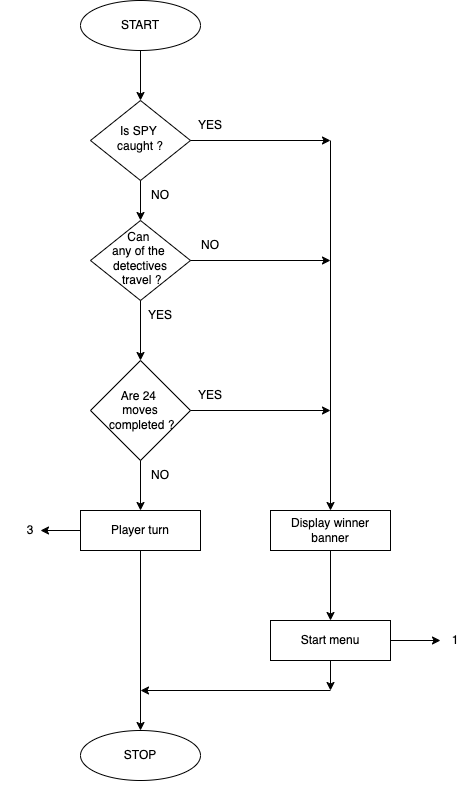

The diagram above was exported from draw.io. Its source (the exported page's mxGraphModel, read from the mxfile embedded in the PNG):
<mxGraphModel dx="826" dy="840" grid="1" gridSize="10" guides="1" tooltips="1" connect="1" arrows="1" fold="1" page="1" pageScale="1" pageWidth="827" pageHeight="1169" math="0" shadow="0">
  <root>
    <mxCell id="WIyWlLk6GJQsqaUBKTNV-0" />
    <mxCell id="WIyWlLk6GJQsqaUBKTNV-1" parent="WIyWlLk6GJQsqaUBKTNV-0" />
    <mxCell id="WIyWlLk6GJQsqaUBKTNV-6" value="Is SPY&amp;nbsp;&lt;div&gt;caught ?&lt;/div&gt;" style="rhombus;whiteSpace=wrap;html=1;shadow=0;fontFamily=Helvetica;fontSize=12;align=center;strokeWidth=1;spacing=6;spacingTop=-4;" parent="WIyWlLk6GJQsqaUBKTNV-1" vertex="1">
      <mxGeometry x="170" y="170" width="100" height="80" as="geometry" />
    </mxCell>
    <mxCell id="WIyWlLk6GJQsqaUBKTNV-10" value="Can&amp;nbsp;&lt;div&gt;any&amp;nbsp;&lt;span style=&quot;background-color: transparent; color: light-dark(rgb(0, 0, 0), rgb(255, 255, 255));&quot;&gt;of&amp;nbsp;&lt;/span&gt;&lt;span style=&quot;background-color: transparent; color: light-dark(rgb(0, 0, 0), rgb(255, 255, 255));&quot;&gt;the&amp;nbsp;&lt;/span&gt;&lt;div&gt;&lt;div&gt;&lt;div&gt;&lt;span style=&quot;background-color: transparent; color: light-dark(rgb(0, 0, 0), rgb(255, 255, 255));&quot;&gt;detectives&lt;/span&gt;&lt;/div&gt;&lt;div&gt;&lt;span style=&quot;background-color: transparent; color: light-dark(rgb(0, 0, 0), rgb(255, 255, 255));&quot;&gt;&amp;nbsp;travel ?&lt;/span&gt;&lt;/div&gt;&lt;/div&gt;&lt;/div&gt;&lt;/div&gt;" style="rhombus;whiteSpace=wrap;html=1;shadow=0;fontFamily=Helvetica;fontSize=12;align=center;strokeWidth=1;spacing=6;spacingTop=-4;" parent="WIyWlLk6GJQsqaUBKTNV-1" vertex="1">
      <mxGeometry x="170" y="290" width="100" height="80" as="geometry" />
    </mxCell>
    <mxCell id="cRITAXuGko0fcFPJ8xeF-0" value="START" style="ellipse;whiteSpace=wrap;html=1;" vertex="1" parent="WIyWlLk6GJQsqaUBKTNV-1">
      <mxGeometry x="160" y="70" width="120" height="50" as="geometry" />
    </mxCell>
    <mxCell id="cRITAXuGko0fcFPJ8xeF-1" value="" style="endArrow=classic;html=1;rounded=0;entryX=0.5;entryY=0;entryDx=0;entryDy=0;" edge="1" parent="WIyWlLk6GJQsqaUBKTNV-1" target="WIyWlLk6GJQsqaUBKTNV-6">
      <mxGeometry width="50" height="50" relative="1" as="geometry">
        <mxPoint x="220" y="120" as="sourcePoint" />
        <mxPoint x="270" y="70" as="targetPoint" />
      </mxGeometry>
    </mxCell>
    <mxCell id="cRITAXuGko0fcFPJ8xeF-2" value="" style="endArrow=classic;html=1;rounded=0;entryX=0.5;entryY=0;entryDx=0;entryDy=0;" edge="1" parent="WIyWlLk6GJQsqaUBKTNV-1" target="WIyWlLk6GJQsqaUBKTNV-10">
      <mxGeometry width="50" height="50" relative="1" as="geometry">
        <mxPoint x="220" y="250" as="sourcePoint" />
        <mxPoint x="270" y="200" as="targetPoint" />
      </mxGeometry>
    </mxCell>
    <mxCell id="cRITAXuGko0fcFPJ8xeF-3" value="" style="endArrow=classic;html=1;rounded=0;" edge="1" parent="WIyWlLk6GJQsqaUBKTNV-1">
      <mxGeometry width="50" height="50" relative="1" as="geometry">
        <mxPoint x="220" y="370" as="sourcePoint" />
        <mxPoint x="220" y="430" as="targetPoint" />
      </mxGeometry>
    </mxCell>
    <mxCell id="cRITAXuGko0fcFPJ8xeF-4" value="Are 24&amp;nbsp;&lt;div&gt;&lt;span style=&quot;background-color: transparent; color: light-dark(rgb(0, 0, 0), rgb(255, 255, 255));&quot;&gt;moves&lt;/span&gt;&lt;/div&gt;&lt;div&gt;&lt;span style=&quot;background-color: transparent; color: light-dark(rgb(0, 0, 0), rgb(255, 255, 255));&quot;&gt;&amp;nbsp;completed ?&lt;/span&gt;&lt;/div&gt;" style="rhombus;whiteSpace=wrap;html=1;" vertex="1" parent="WIyWlLk6GJQsqaUBKTNV-1">
      <mxGeometry x="170" y="430" width="100" height="100" as="geometry" />
    </mxCell>
    <mxCell id="cRITAXuGko0fcFPJ8xeF-5" value="" style="endArrow=classic;html=1;rounded=0;" edge="1" parent="WIyWlLk6GJQsqaUBKTNV-1">
      <mxGeometry width="50" height="50" relative="1" as="geometry">
        <mxPoint x="270" y="210" as="sourcePoint" />
        <mxPoint x="410" y="210" as="targetPoint" />
      </mxGeometry>
    </mxCell>
    <mxCell id="cRITAXuGko0fcFPJ8xeF-6" value="" style="endArrow=classic;html=1;rounded=0;" edge="1" parent="WIyWlLk6GJQsqaUBKTNV-1">
      <mxGeometry width="50" height="50" relative="1" as="geometry">
        <mxPoint x="270" y="330" as="sourcePoint" />
        <mxPoint x="410" y="330" as="targetPoint" />
      </mxGeometry>
    </mxCell>
    <mxCell id="cRITAXuGko0fcFPJ8xeF-7" value="" style="endArrow=classic;html=1;rounded=0;" edge="1" parent="WIyWlLk6GJQsqaUBKTNV-1">
      <mxGeometry width="50" height="50" relative="1" as="geometry">
        <mxPoint x="270" y="480" as="sourcePoint" />
        <mxPoint x="410" y="480" as="targetPoint" />
      </mxGeometry>
    </mxCell>
    <mxCell id="cRITAXuGko0fcFPJ8xeF-8" value="" style="endArrow=classic;html=1;rounded=0;entryX=0.5;entryY=0;entryDx=0;entryDy=0;" edge="1" parent="WIyWlLk6GJQsqaUBKTNV-1" target="cRITAXuGko0fcFPJ8xeF-9">
      <mxGeometry width="50" height="50" relative="1" as="geometry">
        <mxPoint x="410" y="210" as="sourcePoint" />
        <mxPoint x="410" y="550" as="targetPoint" />
      </mxGeometry>
    </mxCell>
    <mxCell id="cRITAXuGko0fcFPJ8xeF-9" value="Display winner banner" style="rounded=0;whiteSpace=wrap;html=1;" vertex="1" parent="WIyWlLk6GJQsqaUBKTNV-1">
      <mxGeometry x="350" y="580" width="120" height="40" as="geometry" />
    </mxCell>
    <mxCell id="cRITAXuGko0fcFPJ8xeF-10" value="" style="endArrow=classic;html=1;rounded=0;" edge="1" parent="WIyWlLk6GJQsqaUBKTNV-1">
      <mxGeometry width="50" height="50" relative="1" as="geometry">
        <mxPoint x="220" y="530" as="sourcePoint" />
        <mxPoint x="220" y="580" as="targetPoint" />
        <Array as="points" />
      </mxGeometry>
    </mxCell>
    <mxCell id="cRITAXuGko0fcFPJ8xeF-11" value="Player turn" style="rounded=0;whiteSpace=wrap;html=1;" vertex="1" parent="WIyWlLk6GJQsqaUBKTNV-1">
      <mxGeometry x="160" y="580" width="120" height="40" as="geometry" />
    </mxCell>
    <mxCell id="cRITAXuGko0fcFPJ8xeF-12" value="Start menu" style="rounded=0;whiteSpace=wrap;html=1;" vertex="1" parent="WIyWlLk6GJQsqaUBKTNV-1">
      <mxGeometry x="350" y="690" width="120" height="40" as="geometry" />
    </mxCell>
    <mxCell id="cRITAXuGko0fcFPJ8xeF-13" value="" style="endArrow=classic;html=1;rounded=0;" edge="1" parent="WIyWlLk6GJQsqaUBKTNV-1">
      <mxGeometry width="50" height="50" relative="1" as="geometry">
        <mxPoint x="160" y="600" as="sourcePoint" />
        <mxPoint x="120" y="600" as="targetPoint" />
      </mxGeometry>
    </mxCell>
    <mxCell id="cRITAXuGko0fcFPJ8xeF-14" value="3" style="text;html=1;align=center;verticalAlign=middle;whiteSpace=wrap;rounded=0;" vertex="1" parent="WIyWlLk6GJQsqaUBKTNV-1">
      <mxGeometry x="80" y="585" width="60" height="30" as="geometry" />
    </mxCell>
    <mxCell id="cRITAXuGko0fcFPJ8xeF-16" value="" style="endArrow=classic;html=1;rounded=0;entryX=0.5;entryY=0;entryDx=0;entryDy=0;" edge="1" parent="WIyWlLk6GJQsqaUBKTNV-1" target="cRITAXuGko0fcFPJ8xeF-12">
      <mxGeometry width="50" height="50" relative="1" as="geometry">
        <mxPoint x="410" y="620" as="sourcePoint" />
        <mxPoint x="460" y="570" as="targetPoint" />
      </mxGeometry>
    </mxCell>
    <mxCell id="cRITAXuGko0fcFPJ8xeF-17" value="" style="endArrow=classic;html=1;rounded=0;" edge="1" parent="WIyWlLk6GJQsqaUBKTNV-1" target="cRITAXuGko0fcFPJ8xeF-18">
      <mxGeometry width="50" height="50" relative="1" as="geometry">
        <mxPoint x="470" y="710" as="sourcePoint" />
        <mxPoint x="530" y="710" as="targetPoint" />
      </mxGeometry>
    </mxCell>
    <mxCell id="cRITAXuGko0fcFPJ8xeF-18" value="1" style="text;html=1;align=center;verticalAlign=middle;whiteSpace=wrap;rounded=0;" vertex="1" parent="WIyWlLk6GJQsqaUBKTNV-1">
      <mxGeometry x="520" y="692.5" width="30" height="35" as="geometry" />
    </mxCell>
    <mxCell id="cRITAXuGko0fcFPJ8xeF-19" value="STOP" style="ellipse;whiteSpace=wrap;html=1;" vertex="1" parent="WIyWlLk6GJQsqaUBKTNV-1">
      <mxGeometry x="160" y="800" width="120" height="50" as="geometry" />
    </mxCell>
    <mxCell id="cRITAXuGko0fcFPJ8xeF-20" value="" style="endArrow=classic;html=1;rounded=0;entryX=0.5;entryY=0;entryDx=0;entryDy=0;" edge="1" parent="WIyWlLk6GJQsqaUBKTNV-1" target="cRITAXuGko0fcFPJ8xeF-19">
      <mxGeometry width="50" height="50" relative="1" as="geometry">
        <mxPoint x="220" y="620" as="sourcePoint" />
        <mxPoint x="220" y="760" as="targetPoint" />
      </mxGeometry>
    </mxCell>
    <mxCell id="cRITAXuGko0fcFPJ8xeF-21" value="" style="endArrow=classic;html=1;rounded=0;" edge="1" parent="WIyWlLk6GJQsqaUBKTNV-1">
      <mxGeometry width="50" height="50" relative="1" as="geometry">
        <mxPoint x="410" y="730" as="sourcePoint" />
        <mxPoint x="410" y="760" as="targetPoint" />
      </mxGeometry>
    </mxCell>
    <mxCell id="cRITAXuGko0fcFPJ8xeF-23" value="" style="endArrow=classic;html=1;rounded=0;" edge="1" parent="WIyWlLk6GJQsqaUBKTNV-1">
      <mxGeometry width="50" height="50" relative="1" as="geometry">
        <mxPoint x="410" y="760" as="sourcePoint" />
        <mxPoint x="220" y="760" as="targetPoint" />
      </mxGeometry>
    </mxCell>
    <mxCell id="cRITAXuGko0fcFPJ8xeF-25" style="edgeStyle=orthogonalEdgeStyle;rounded=0;orthogonalLoop=1;jettySize=auto;html=1;exitX=0.5;exitY=1;exitDx=0;exitDy=0;" edge="1" parent="WIyWlLk6GJQsqaUBKTNV-1" source="cRITAXuGko0fcFPJ8xeF-19" target="cRITAXuGko0fcFPJ8xeF-19">
      <mxGeometry relative="1" as="geometry" />
    </mxCell>
    <mxCell id="cRITAXuGko0fcFPJ8xeF-26" value="NO" style="text;html=1;align=center;verticalAlign=middle;whiteSpace=wrap;rounded=0;" vertex="1" parent="WIyWlLk6GJQsqaUBKTNV-1">
      <mxGeometry x="210" y="530" width="60" height="30" as="geometry" />
    </mxCell>
    <mxCell id="cRITAXuGko0fcFPJ8xeF-31" value="YES" style="text;html=1;align=center;verticalAlign=middle;whiteSpace=wrap;rounded=0;" vertex="1" parent="WIyWlLk6GJQsqaUBKTNV-1">
      <mxGeometry x="260" y="450" width="60" height="30" as="geometry" />
    </mxCell>
    <mxCell id="cRITAXuGko0fcFPJ8xeF-34" value="YES" style="text;html=1;align=center;verticalAlign=middle;whiteSpace=wrap;rounded=0;" vertex="1" parent="WIyWlLk6GJQsqaUBKTNV-1">
      <mxGeometry x="210" y="370" width="60" height="30" as="geometry" />
    </mxCell>
    <mxCell id="cRITAXuGko0fcFPJ8xeF-35" value="YES" style="text;html=1;align=center;verticalAlign=middle;whiteSpace=wrap;rounded=0;" vertex="1" parent="WIyWlLk6GJQsqaUBKTNV-1">
      <mxGeometry x="260" y="180" width="60" height="30" as="geometry" />
    </mxCell>
    <mxCell id="cRITAXuGko0fcFPJ8xeF-36" value="NO" style="text;html=1;align=center;verticalAlign=middle;whiteSpace=wrap;rounded=0;" vertex="1" parent="WIyWlLk6GJQsqaUBKTNV-1">
      <mxGeometry x="210" y="250" width="60" height="30" as="geometry" />
    </mxCell>
    <mxCell id="cRITAXuGko0fcFPJ8xeF-37" value="NO" style="text;html=1;align=center;verticalAlign=middle;whiteSpace=wrap;rounded=0;" vertex="1" parent="WIyWlLk6GJQsqaUBKTNV-1">
      <mxGeometry x="260" y="300" width="60" height="30" as="geometry" />
    </mxCell>
  </root>
</mxGraphModel>